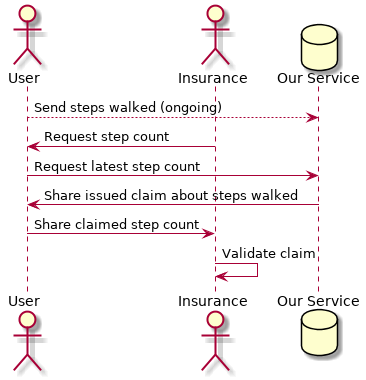

The diagram above was rendered by PlantUML. Its source (embedded in the PNG):
@startuml

actor "User" as U
actor "Insurance" as I
database "Our Service" as S

U --> S: Send steps walked (ongoing)
I -> U: Request step count
U -> S: Request latest step count
S -> U: Share issued claim about steps walked
U -> I: Share claimed step count
I -> I: Validate claim
@enduml